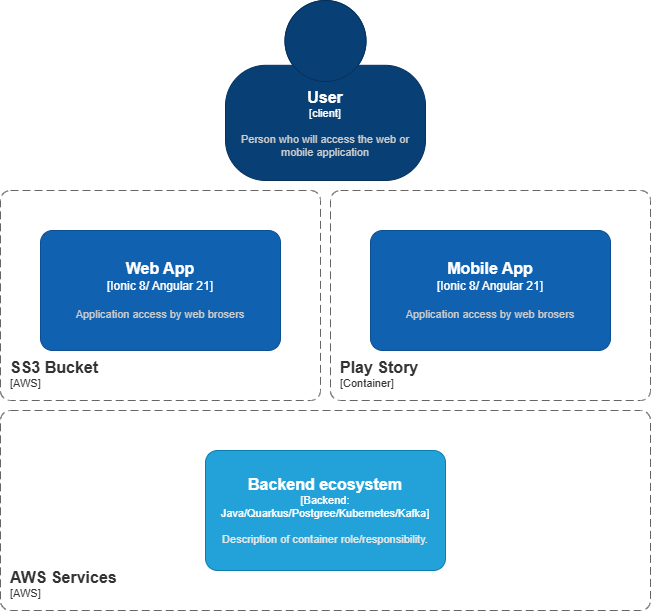

The diagram above was exported from draw.io. Its source (the exported page's mxGraphModel, read from the mxfile embedded in the PNG):
<mxGraphModel dx="1426" dy="875" grid="1" gridSize="10" guides="1" tooltips="1" connect="1" arrows="1" fold="1" page="1" pageScale="1" pageWidth="850" pageHeight="1100" math="0" shadow="0">
  <root>
    <mxCell id="0" />
    <mxCell id="1" parent="0" />
    <object placeholders="1" c4Name="User" c4Type="client" c4Description="Person who will access the web or mobile application" label="&lt;font style=&quot;font-size: 16px&quot;&gt;&lt;b&gt;%c4Name%&lt;/b&gt;&lt;/font&gt;&lt;div&gt;[%c4Type%]&lt;/div&gt;&lt;br&gt;&lt;div&gt;&lt;font style=&quot;font-size: 11px&quot;&gt;&lt;font color=&quot;#cccccc&quot;&gt;%c4Description%&lt;/font&gt;&lt;/div&gt;" id="9ddhb4vlHCguKUJIrexY-1">
      <mxCell parent="1" style="html=1;fontSize=11;dashed=0;whiteSpace=wrap;fillColor=#083F75;strokeColor=#06315C;fontColor=#ffffff;shape=mxgraph.c4.person2;align=center;metaEdit=1;points=[[0.5,0,0],[1,0.5,0],[1,0.75,0],[0.75,1,0],[0.5,1,0],[0.25,1,0],[0,0.75,0],[0,0.5,0]];resizable=0;" vertex="1">
        <mxGeometry height="180" width="200" x="325" y="10" as="geometry" />
      </mxCell>
    </object>
    <object placeholders="1" c4Name="Web App" c4Type="Ionic 8/ Angular 21" c4Description="Application access by web brosers" label="&lt;font style=&quot;font-size: 16px&quot;&gt;&lt;b&gt;%c4Name%&lt;/b&gt;&lt;/font&gt;&lt;div&gt;[%c4Type%]&lt;/div&gt;&lt;br&gt;&lt;div&gt;&lt;font style=&quot;font-size: 11px&quot;&gt;&lt;font color=&quot;#cccccc&quot;&gt;%c4Description%&lt;/font&gt;&lt;/div&gt;" id="9ddhb4vlHCguKUJIrexY-2">
      <mxCell parent="1" style="rounded=1;whiteSpace=wrap;html=1;labelBackgroundColor=none;fillColor=#1061B0;fontColor=#ffffff;align=center;arcSize=10;strokeColor=#0D5091;metaEdit=1;resizable=0;points=[[0.25,0,0],[0.5,0,0],[0.75,0,0],[1,0.25,0],[1,0.5,0],[1,0.75,0],[0.75,1,0],[0.5,1,0],[0.25,1,0],[0,0.75,0],[0,0.5,0],[0,0.25,0]];" vertex="1">
        <mxGeometry height="120" width="240" x="140" y="240" as="geometry" />
      </mxCell>
    </object>
    <object placeholders="1" c4Name="Mobile App" c4Type="Ionic 8/ Angular 21" c4Description="Application access by web brosers" label="&lt;font style=&quot;font-size: 16px&quot;&gt;&lt;b&gt;%c4Name%&lt;/b&gt;&lt;/font&gt;&lt;div&gt;[%c4Type%]&lt;/div&gt;&lt;br&gt;&lt;div&gt;&lt;font style=&quot;font-size: 11px&quot;&gt;&lt;font color=&quot;#cccccc&quot;&gt;%c4Description%&lt;/font&gt;&lt;/div&gt;" id="9ddhb4vlHCguKUJIrexY-3">
      <mxCell parent="1" style="rounded=1;whiteSpace=wrap;html=1;labelBackgroundColor=none;fillColor=#1061B0;fontColor=#ffffff;align=center;arcSize=10;strokeColor=#0D5091;metaEdit=1;resizable=0;points=[[0.25,0,0],[0.5,0,0],[0.75,0,0],[1,0.25,0],[1,0.5,0],[1,0.75,0],[0.75,1,0],[0.5,1,0],[0.25,1,0],[0,0.75,0],[0,0.5,0],[0,0.25,0]];" vertex="1">
        <mxGeometry height="120" width="240" x="470" y="240" as="geometry" />
      </mxCell>
    </object>
    <object placeholders="1" c4Name="SS3 Bucket" c4Type="ContainerScopeBoundary" c4Application="AWS" label="&lt;font style=&quot;font-size: 16px&quot;&gt;&lt;b&gt;&lt;div style=&quot;text-align: left&quot;&gt;%c4Name%&lt;/div&gt;&lt;/b&gt;&lt;/font&gt;&lt;div style=&quot;text-align: left&quot;&gt;[%c4Application%]&lt;/div&gt;" id="9ddhb4vlHCguKUJIrexY-4">
      <mxCell parent="1" style="rounded=1;fontSize=11;whiteSpace=wrap;html=1;dashed=1;arcSize=20;fillColor=none;strokeColor=#666666;fontColor=#333333;labelBackgroundColor=none;align=left;verticalAlign=bottom;labelBorderColor=none;spacingTop=0;spacing=10;dashPattern=8 4;metaEdit=1;rotatable=0;perimeter=rectanglePerimeter;noLabel=0;labelPadding=0;allowArrows=0;connectable=0;expand=0;recursiveResize=0;editable=1;pointerEvents=0;absoluteArcSize=1;points=[[0.25,0,0],[0.5,0,0],[0.75,0,0],[1,0.25,0],[1,0.5,0],[1,0.75,0],[0.75,1,0],[0.5,1,0],[0.25,1,0],[0,0.75,0],[0,0.5,0],[0,0.25,0]];" vertex="1">
        <mxGeometry height="210" width="320" x="100" y="200" as="geometry" />
      </mxCell>
    </object>
    <object placeholders="1" c4Name="Play Story" c4Type="ContainerScopeBoundary" c4Application="Container" label="&lt;font style=&quot;font-size: 16px&quot;&gt;&lt;b&gt;&lt;div style=&quot;text-align: left&quot;&gt;%c4Name%&lt;/div&gt;&lt;/b&gt;&lt;/font&gt;&lt;div style=&quot;text-align: left&quot;&gt;[%c4Application%]&lt;/div&gt;" id="9ddhb4vlHCguKUJIrexY-5">
      <mxCell parent="1" style="rounded=1;fontSize=11;whiteSpace=wrap;html=1;dashed=1;arcSize=20;fillColor=none;strokeColor=#666666;fontColor=#333333;labelBackgroundColor=none;align=left;verticalAlign=bottom;labelBorderColor=none;spacingTop=0;spacing=10;dashPattern=8 4;metaEdit=1;rotatable=0;perimeter=rectanglePerimeter;noLabel=0;labelPadding=0;allowArrows=0;connectable=0;expand=0;recursiveResize=0;editable=1;pointerEvents=0;absoluteArcSize=1;points=[[0.25,0,0],[0.5,0,0],[0.75,0,0],[1,0.25,0],[1,0.5,0],[1,0.75,0],[0.75,1,0],[0.5,1,0],[0.25,1,0],[0,0.75,0],[0,0.5,0],[0,0.25,0]];" vertex="1">
        <mxGeometry height="210" width="320" x="430" y="200" as="geometry" />
      </mxCell>
    </object>
    <object placeholders="1" c4Name="AWS Services" c4Type="ContainerScopeBoundary" c4Application="AWS" label="&lt;font style=&quot;font-size: 16px&quot;&gt;&lt;b&gt;&lt;div style=&quot;text-align: left&quot;&gt;%c4Name%&lt;/div&gt;&lt;/b&gt;&lt;/font&gt;&lt;div style=&quot;text-align: left&quot;&gt;[%c4Application%]&lt;/div&gt;" id="9ddhb4vlHCguKUJIrexY-6">
      <mxCell parent="1" style="rounded=1;fontSize=11;whiteSpace=wrap;html=1;dashed=1;arcSize=20;fillColor=none;strokeColor=#666666;fontColor=#333333;labelBackgroundColor=none;align=left;verticalAlign=bottom;labelBorderColor=none;spacingTop=0;spacing=10;dashPattern=8 4;metaEdit=1;rotatable=0;perimeter=rectanglePerimeter;noLabel=0;labelPadding=0;allowArrows=0;connectable=0;expand=0;recursiveResize=0;editable=1;pointerEvents=0;absoluteArcSize=1;points=[[0.25,0,0],[0.5,0,0],[0.75,0,0],[1,0.25,0],[1,0.5,0],[1,0.75,0],[0.75,1,0],[0.5,1,0],[0.25,1,0],[0,0.75,0],[0,0.5,0],[0,0.25,0]];" vertex="1">
        <mxGeometry height="200" width="650" x="100" y="420" as="geometry" />
      </mxCell>
    </object>
    <object placeholders="1" c4Name="Backend ecosystem" c4Type="Backend" c4Technology="Java/Quarkus/Postgree/Kubernetes/Kafka" c4Description="Description of container role/responsibility." label="&lt;font style=&quot;font-size: 16px&quot;&gt;&lt;b&gt;%c4Name%&lt;/b&gt;&lt;/font&gt;&lt;div&gt;[%c4Type%: %c4Technology%]&lt;/div&gt;&lt;br&gt;&lt;div&gt;&lt;font style=&quot;font-size: 11px&quot;&gt;&lt;font color=&quot;#E6E6E6&quot;&gt;%c4Description%&lt;/font&gt;&lt;/div&gt;" id="9ddhb4vlHCguKUJIrexY-8">
      <mxCell parent="1" style="rounded=1;whiteSpace=wrap;html=1;fontSize=11;labelBackgroundColor=none;fillColor=#23A2D9;fontColor=#ffffff;align=center;arcSize=10;strokeColor=#0E7DAD;metaEdit=1;resizable=0;points=[[0.25,0,0],[0.5,0,0],[0.75,0,0],[1,0.25,0],[1,0.5,0],[1,0.75,0],[0.75,1,0],[0.5,1,0],[0.25,1,0],[0,0.75,0],[0,0.5,0],[0,0.25,0]];" vertex="1">
        <mxGeometry height="120" width="240" x="305" y="460" as="geometry" />
      </mxCell>
    </object>
  </root>
</mxGraphModel>